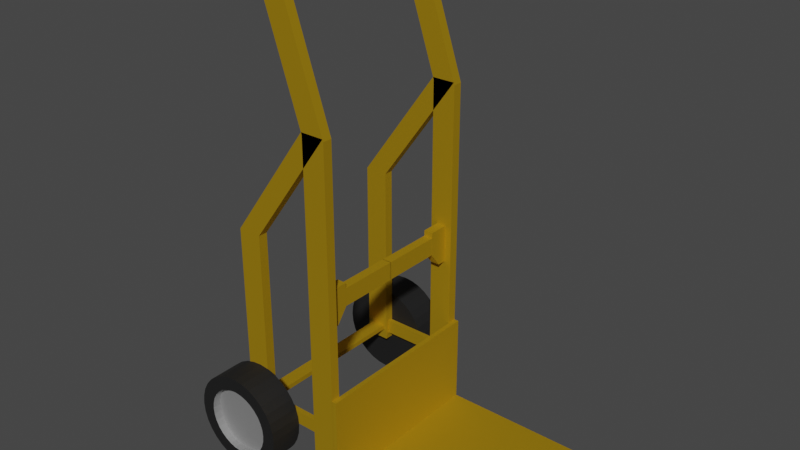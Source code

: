 # Source: Trolley.blend  (saved by Blender 2.80.75; exported with 4.5.12 LTS)
import bpy
from mathutils import Matrix  # noqa: F401  (used for matrix-valued properties, if any)

bpy.ops.wm.read_factory_settings(use_empty=True)
scene = bpy.context.scene
scene.name = 'Scene'

# ---- collections
col_collection = bpy.data.collections.new('Collection'); scene.collection.children.link(col_collection)

# ---- materials (node trees are filled in below, after node groups)
mat_material_001 = bpy.data.materials.new('Material.001')
mat_material_001.use_transparent_shadow = False
mat_material_002 = bpy.data.materials.new('Material.002')
mat_material_002.use_transparent_shadow = False
mat_material_003 = bpy.data.materials.new('Material.003')
mat_material_003.use_transparent_shadow = False

# ---- material node trees
mat_material_001.use_nodes = True; mat_material_001.node_tree.nodes.clear()
_N = mat_material_001.node_tree.nodes; _L = mat_material_001.node_tree.links
n0 = _N.new('ShaderNodeOutputMaterial'); n0.name = 'Material Output'; n0.location = (300, 300)
n1 = _N.new('ShaderNodeBsdfPrincipled'); n1.name = 'Principled BSDF'; n1.location = (10, 300)
n1.distribution = 'GGX'
n1.subsurface_method = 'BURLEY'
n1.inputs[0].default_value = (0.8, 0.4835, 0.01865, 1.0)
n1.inputs[1].default_value = 1.0
n1.inputs[2].default_value = 0.7971
n1.inputs[3].default_value = 1.45
n1.inputs[13].default_value = 0.3171
n1.inputs[27].default_value = (0.0, 0.0, 0.0, 1.0)
n1.inputs[28].default_value = 1.0
_L.new(n1.outputs[0], n0.inputs[0])
n0.is_active_output = True
mat_material_002.use_nodes = True; mat_material_002.node_tree.nodes.clear()
_N = mat_material_002.node_tree.nodes; _L = mat_material_002.node_tree.links
n0 = _N.new('ShaderNodeOutputMaterial'); n0.name = 'Material Output'; n0.location = (300, 300)
n1 = _N.new('ShaderNodeBsdfPrincipled'); n1.name = 'Principled BSDF'; n1.location = (10, 300)
n1.distribution = 'GGX'
n1.subsurface_method = 'BURLEY'
n1.inputs[0].default_value = (0.0, 0.0, 0.0, 1.0)
n1.inputs[2].default_value = 0.7571
n1.inputs[3].default_value = 1.45
n1.inputs[13].default_value = 0.7229
n1.inputs[27].default_value = (0.0, 0.0, 0.0, 1.0)
n1.inputs[28].default_value = 1.0
_L.new(n1.outputs[0], n0.inputs[0])
n0.is_active_output = True
mat_material_003.use_nodes = True; mat_material_003.node_tree.nodes.clear()
_N = mat_material_003.node_tree.nodes; _L = mat_material_003.node_tree.links
n0 = _N.new('ShaderNodeOutputMaterial'); n0.name = 'Material Output'; n0.location = (300, 300)
n1 = _N.new('ShaderNodeBsdfPrincipled'); n1.name = 'Principled BSDF'; n1.location = (10, 300)
n1.distribution = 'GGX'
n1.subsurface_method = 'BURLEY'
n1.inputs[0].default_value = (0.5596, 0.5596, 0.5596, 1.0)
n1.inputs[1].default_value = 1.0
n1.inputs[2].default_value = 0.7857
n1.inputs[3].default_value = 1.45
n1.inputs[13].default_value = 0.4257
n1.inputs[27].default_value = (0.0, 0.0, 0.0, 1.0)
n1.inputs[28].default_value = 1.0
_L.new(n1.outputs[0], n0.inputs[0])
n0.is_active_output = True

# ---- world
world_world = bpy.data.worlds.new('World'); scene.world = world_world
world_world.use_nodes = True; world_world.node_tree.nodes.clear()
_N = world_world.node_tree.nodes; _L = world_world.node_tree.links
n0 = _N.new('ShaderNodeOutputWorld'); n0.name = 'World Output'; n0.location = (300, 300)
n1 = _N.new('ShaderNodeBackground'); n1.name = 'Background'; n1.location = (10, 300)
n1.inputs[0].default_value = (0.05088, 0.05088, 0.05088, 1.0)
_L.new(n1.outputs[0], n0.inputs[0])
n0.is_active_output = True
world_world.color = (0.05088, 0.05088, 0.05088)
world_world.use_sun_shadow = False
world_world.sun_shadow_jitter_overblur = 0.0

# ---- meshes
me_cube_005 = bpy.data.meshes.new('Cube.005')
me_cube_005.from_pydata([(-0.1934, 0.1848, 0.425), (-0.1934, -0.1852, 0.425), (-0.1734, 0.1848, 0.425), (-0.1734, -0.1852, 0.425), (-0.1934, 0.1848, 0.375), (-0.1934, -0.1852, 0.375), (-0.1734, 0.1848, 0.375), (-0.1734, -0.1852, 0.375), (-0.1931, -0.1279, 0.4132), (-0.1736, -0.1279, 0.4132), (-0.1736, -0.1279, 0.3751), (-0.1931, -0.1279, 0.3751), (-0.1934, -0.1279, 0.375), (-0.1934, -0.1279, 0.425), (-0.1734, -0.1279, 0.375), (-0.1734, -0.1279, 0.425), (-0.1931, 0.0002807, 0.3751), (-0.1931, 0.0002807, 0.4132), (-0.1736, 0.0002807, 0.3751), (-0.1736, 0.0002807, 0.4132), (-0.1734, -0.1852, 0.375), (-0.1934, -0.1852, 0.375), (-0.1734, -0.1279, 0.375), (-0.1934, -0.1279, 0.375), (-0.1734, -0.1852, 0.3438), (-0.1934, -0.1852, 0.3438), (-0.1734, -0.1513, 0.3438), (-0.1934, -0.1513, 0.3438), (-0.1934, -0.1852, 0.425), (-0.1934, 0.1848, 0.425), (-0.1734, -0.1852, 0.425), (-0.1734, 0.1848, 0.425), (-0.1934, -0.1852, 0.375), (-0.1934, 0.1848, 0.375), (-0.1734, -0.1852, 0.375), (-0.1734, 0.1848, 0.375), (-0.1931, 0.1276, 0.4132), (-0.1736, 0.1276, 0.4132), (-0.1736, 0.1276, 0.3751), (-0.1931, 0.1276, 0.3751), (-0.1934, 0.1276, 0.375), (-0.1934, 0.1276, 0.425), (-0.1734, 0.1276, 0.375), (-0.1734, 0.1276, 0.425), (-0.1931, -0.0005955, 0.3751), (-0.1931, -0.0005955, 0.4132), (-0.1736, -0.0005955, 0.3751), (-0.1736, -0.0005955, 0.4132), (-0.1734, 0.1848, 0.375), (-0.1934, 0.1848, 0.375), (-0.1734, 0.1276, 0.375), (-0.1934, 0.1276, 0.375), (-0.1734, 0.1848, 0.3438), (-0.1934, 0.1848, 0.3438), (-0.1734, 0.151, 0.3438), (-0.1934, 0.151, 0.3438), (-0.15, -0.19, 2.98e-08), (-0.15, -0.19, 0.01), (-0.15, 0.19, 2.98e-08), (-0.15, 0.19, 0.01), (0.15, -0.19, 2.98e-08), (0.15, -0.19, 0.01), (0.15, 0.19, 2.98e-08), (0.15, 0.19, 0.01), (-0.1586, -0.19, 0.2), (-0.1486, -0.19, 0.2), (-0.1586, 0.19, 0.2), (-0.1486, 0.19, 0.2), (-0.1586, -0.19, 2.673e-05), (-0.1486, -0.19, 2.673e-05), (-0.1586, 0.19, 2.673e-05), (-0.1486, 0.19, 2.673e-05), (-0.2084, -0.19, 5.96e-08), (-0.2084, -0.19, 0.728), (-0.2084, -0.17, 5.96e-08), (-0.2084, -0.17, 0.728), (-0.1584, -0.19, 5.96e-08), (-0.1584, -0.19, 0.728), (-0.1584, -0.17, 5.96e-08), (-0.1584, -0.17, 0.728), (-0.2888, -0.19, 0.9675), (-0.2888, -0.17, 0.9675), (-0.2388, -0.17, 0.9675), (-0.2388, -0.19, 0.9675), (-0.2888, -0.19, 1.003), (-0.2888, -0.17, 1.003), (-0.2388, -0.17, 1.003), (-0.2388, -0.19, 1.003), (-0.2888, -0.19, 0.9675), (-0.2888, -0.17, 0.9675), (-0.2888, -0.19, 1.003), (-0.2888, -0.17, 1.003), (-0.4247, -0.19, 0.9675), (-0.4247, -0.17, 0.9675), (-0.4247, -0.19, 1.003), (-0.4247, -0.17, 1.003), (-0.2084, 0.17, 5.96e-08), (-0.2084, 0.17, 0.728), (-0.2084, 0.19, 5.96e-08), (-0.2084, 0.19, 0.728), (-0.1584, 0.17, 5.96e-08), (-0.1584, 0.17, 0.728), (-0.1584, 0.19, 5.96e-08), (-0.1584, 0.19, 0.728), (-0.2888, 0.17, 0.9675), (-0.2888, 0.19, 0.9675), (-0.2388, 0.19, 0.9675), (-0.2388, 0.17, 0.9675), (-0.2888, 0.17, 1.003), (-0.2888, 0.19, 1.003), (-0.2388, 0.19, 1.003), (-0.2388, 0.17, 1.003), (-0.2888, 0.17, 0.9675), (-0.2888, 0.19, 0.9675), (-0.2888, 0.17, 1.003), (-0.2888, 0.19, 1.003), (-0.4247, 0.17, 0.9675), (-0.4247, 0.19, 0.9675), (-0.4247, 0.17, 1.003), (-0.4247, 0.19, 1.003), (-0.4219, -0.2596, 0.1), (-0.4508, -0.1896, 0.1), (-0.4205, -0.2596, 0.08613), (-0.4488, -0.1896, 0.08049), (-0.4165, -0.2596, 0.07279), (-0.4432, -0.1896, 0.06173), (-0.4099, -0.2596, 0.0605), (-0.4339, -0.1896, 0.04444), (-0.401, -0.2596, 0.04972), (-0.4215, -0.1896, 0.02929), (-0.3903, -0.2596, 0.04088), (-0.4063, -0.1896, 0.01685), (-0.378, -0.2596, 0.03431), (-0.389, -0.1896, 0.007612), (-0.3646, -0.2596, 0.03026), (-0.3703, -0.1896, 0.001922), (-0.3508, -0.2596, 0.0289), (-0.3508, -0.1896, 5.96e-08), (-0.3369, -0.2596, 0.03026), (-0.3313, -0.1896, 0.001922), (-0.3236, -0.2596, 0.03431), (-0.3125, -0.1896, 0.007612), (-0.3113, -0.2596, 0.04088), (-0.2952, -0.1896, 0.01685), (-0.3005, -0.2596, 0.04972), (-0.2801, -0.1896, 0.02929), (-0.2916, -0.2596, 0.0605), (-0.2676, -0.1896, 0.04444), (-0.2851, -0.2596, 0.07279), (-0.2584, -0.1896, 0.06173), (-0.281, -0.2596, 0.08613), (-0.2527, -0.1896, 0.08049), (-0.2797, -0.2596, 0.1), (-0.2508, -0.1896, 0.1), (-0.281, -0.2596, 0.1139), (-0.2527, -0.1896, 0.1195), (-0.2851, -0.2596, 0.1272), (-0.2584, -0.1896, 0.1383), (-0.2916, -0.2596, 0.1395), (-0.2676, -0.1896, 0.1556), (-0.3005, -0.2596, 0.1503), (-0.2801, -0.1896, 0.1707), (-0.3113, -0.2596, 0.1591), (-0.2952, -0.1896, 0.1831), (-0.3236, -0.2596, 0.1657), (-0.3125, -0.1896, 0.1924), (-0.3369, -0.2596, 0.1697), (-0.3313, -0.1896, 0.1981), (-0.3508, -0.2596, 0.1711), (-0.3508, -0.1896, 0.2), (-0.3646, -0.2596, 0.1697), (-0.3703, -0.1896, 0.1981), (-0.378, -0.2596, 0.1657), (-0.389, -0.1896, 0.1924), (-0.3903, -0.2596, 0.1591), (-0.4063, -0.1896, 0.1831), (-0.401, -0.2596, 0.1503), (-0.4215, -0.1896, 0.1707), (-0.4099, -0.2596, 0.1395), (-0.4339, -0.1896, 0.1556), (-0.4165, -0.2596, 0.1272), (-0.4432, -0.1896, 0.1383), (-0.4205, -0.2596, 0.1139), (-0.4488, -0.1896, 0.1195), (-0.4508, -0.2596, 0.1), (-0.4488, -0.2596, 0.08049), (-0.4432, -0.2596, 0.06173), (-0.4339, -0.2596, 0.04444), (-0.4215, -0.2596, 0.02929), (-0.4063, -0.2596, 0.01685), (-0.389, -0.2596, 0.007612), (-0.3703, -0.2596, 0.001922), (-0.3508, -0.2596, 5.96e-08), (-0.3313, -0.2596, 0.001922), (-0.3125, -0.2596, 0.007612), (-0.2952, -0.2596, 0.01685), (-0.2801, -0.2596, 0.02929), (-0.2676, -0.2596, 0.04444), (-0.2584, -0.2596, 0.06173), (-0.2527, -0.2596, 0.08049), (-0.2508, -0.2596, 0.1), (-0.2527, -0.2596, 0.1195), (-0.2584, -0.2596, 0.1383), (-0.2676, -0.2596, 0.1556), (-0.2801, -0.2596, 0.1707), (-0.2952, -0.2596, 0.1831), (-0.3125, -0.2596, 0.1924), (-0.3313, -0.2596, 0.1981), (-0.3508, -0.2596, 0.2), (-0.3703, -0.2596, 0.1981), (-0.389, -0.2596, 0.1924), (-0.4063, -0.2596, 0.1831), (-0.4215, -0.2596, 0.1707), (-0.4339, -0.2596, 0.1556), (-0.4432, -0.2596, 0.1383), (-0.4488, -0.2596, 0.1195), (-0.4219, -0.2423, 0.1), (-0.4205, -0.2423, 0.08613), (-0.4165, -0.2423, 0.07279), (-0.4099, -0.2423, 0.0605), (-0.401, -0.2423, 0.04972), (-0.3903, -0.2423, 0.04088), (-0.378, -0.2423, 0.03431), (-0.3646, -0.2423, 0.03026), (-0.3508, -0.2423, 0.0289), (-0.3369, -0.2423, 0.03026), (-0.3236, -0.2423, 0.03431), (-0.3113, -0.2423, 0.04088), (-0.3005, -0.2423, 0.04972), (-0.2916, -0.2423, 0.0605), (-0.2851, -0.2423, 0.07279), (-0.281, -0.2423, 0.08613), (-0.2797, -0.2423, 0.1), (-0.281, -0.2423, 0.1139), (-0.2851, -0.2423, 0.1272), (-0.2916, -0.2423, 0.1395), (-0.3005, -0.2423, 0.1503), (-0.3113, -0.2423, 0.1591), (-0.3236, -0.2423, 0.1657), (-0.3369, -0.2423, 0.1697), (-0.3508, -0.2423, 0.1711), (-0.3646, -0.2423, 0.1697), (-0.378, -0.2423, 0.1657), (-0.3903, -0.2423, 0.1591), (-0.401, -0.2423, 0.1503), (-0.4099, -0.2423, 0.1395), (-0.4165, -0.2423, 0.1272), (-0.4205, -0.2423, 0.1139), (-0.3814, -0.19, 0.08948), (-0.3814, -0.19, 0.4936), (-0.3814, -0.17, 0.08948), (-0.3814, -0.17, 0.4936), (-0.3314, -0.19, 0.08948), (-0.3314, -0.19, 0.4936), (-0.3314, -0.17, 0.08948), (-0.3314, -0.17, 0.4936), (-0.21, -0.19, 0.7327), (-0.21, -0.17, 0.7327), (-0.16, -0.17, 0.7327), (-0.16, -0.19, 0.7327), (-0.3814, 0.17, 0.08948), (-0.3814, 0.17, 0.4936), (-0.3814, 0.19, 0.08948), (-0.3814, 0.19, 0.4936), (-0.3314, 0.17, 0.08948), (-0.3314, 0.17, 0.4936), (-0.3314, 0.19, 0.08948), (-0.3314, 0.19, 0.4936), (-0.21, 0.17, 0.7327), (-0.21, 0.19, 0.7327), (-0.16, 0.19, 0.7327), (-0.16, 0.17, 0.7327), (-0.4219, 0.2596, 0.1), (-0.4508, 0.1896, 0.1), (-0.4205, 0.2596, 0.08613), (-0.4488, 0.1896, 0.08049), (-0.4165, 0.2596, 0.07279), (-0.4432, 0.1896, 0.06173), (-0.4099, 0.2596, 0.0605), (-0.4339, 0.1896, 0.04444), (-0.401, 0.2596, 0.04972), (-0.4215, 0.1896, 0.02929), (-0.3903, 0.2596, 0.04088), (-0.4063, 0.1896, 0.01685), (-0.378, 0.2596, 0.03431), (-0.389, 0.1896, 0.007612), (-0.3646, 0.2596, 0.03026), (-0.3703, 0.1896, 0.001922), (-0.3508, 0.2596, 0.0289), (-0.3508, 0.1896, 5.96e-08), (-0.3369, 0.2596, 0.03026), (-0.3313, 0.1896, 0.001922), (-0.3236, 0.2596, 0.03431), (-0.3125, 0.1896, 0.007612), (-0.3113, 0.2596, 0.04088), (-0.2952, 0.1896, 0.01685), (-0.3005, 0.2596, 0.04972), (-0.2801, 0.1896, 0.02929), (-0.2916, 0.2596, 0.0605), (-0.2676, 0.1896, 0.04444), (-0.2851, 0.2596, 0.07279), (-0.2584, 0.1896, 0.06173), (-0.281, 0.2596, 0.08613), (-0.2527, 0.1896, 0.08049), (-0.2797, 0.2596, 0.1), (-0.2508, 0.1896, 0.1), (-0.281, 0.2596, 0.1139), (-0.2527, 0.1896, 0.1195), (-0.2851, 0.2596, 0.1272), (-0.2584, 0.1896, 0.1383), (-0.2916, 0.2596, 0.1395), (-0.2676, 0.1896, 0.1556), (-0.3005, 0.2596, 0.1503), (-0.2801, 0.1896, 0.1707), (-0.3113, 0.2596, 0.1591), (-0.2952, 0.1896, 0.1831), (-0.3236, 0.2596, 0.1657), (-0.3125, 0.1896, 0.1924), (-0.3369, 0.2596, 0.1697), (-0.3313, 0.1896, 0.1981), (-0.3508, 0.2596, 0.1711), (-0.3508, 0.1896, 0.2), (-0.3646, 0.2596, 0.1697), (-0.3703, 0.1896, 0.1981), (-0.378, 0.2596, 0.1657), (-0.389, 0.1896, 0.1924), (-0.3903, 0.2596, 0.1591), (-0.4063, 0.1896, 0.1831), (-0.401, 0.2596, 0.1503), (-0.4215, 0.1896, 0.1707), (-0.4099, 0.2596, 0.1395), (-0.4339, 0.1896, 0.1556), (-0.4165, 0.2596, 0.1272), (-0.4432, 0.1896, 0.1383), (-0.4205, 0.2596, 0.1139), (-0.4488, 0.1896, 0.1195), (-0.4508, 0.2596, 0.1), (-0.4488, 0.2596, 0.08049), (-0.4432, 0.2596, 0.06173), (-0.4339, 0.2596, 0.04444), (-0.4215, 0.2596, 0.02929), (-0.4063, 0.2596, 0.01685), (-0.389, 0.2596, 0.007612), (-0.3703, 0.2596, 0.001922), (-0.3508, 0.2596, 5.96e-08), (-0.3313, 0.2596, 0.001922), (-0.3125, 0.2596, 0.007612), (-0.2952, 0.2596, 0.01685), (-0.2801, 0.2596, 0.02929), (-0.2676, 0.2596, 0.04444), (-0.2584, 0.2596, 0.06173), (-0.2527, 0.2596, 0.08049), (-0.2508, 0.2596, 0.1), (-0.2527, 0.2596, 0.1195), (-0.2584, 0.2596, 0.1383), (-0.2676, 0.2596, 0.1556), (-0.2801, 0.2596, 0.1707), (-0.2952, 0.2596, 0.1831), (-0.3125, 0.2596, 0.1924), (-0.3313, 0.2596, 0.1981), (-0.3508, 0.2596, 0.2), (-0.3703, 0.2596, 0.1981), (-0.389, 0.2596, 0.1924), (-0.4063, 0.2596, 0.1831), (-0.4215, 0.2596, 0.1707), (-0.4339, 0.2596, 0.1556), (-0.4432, 0.2596, 0.1383), (-0.4488, 0.2596, 0.1195), (-0.4219, 0.2423, 0.1), (-0.4205, 0.2423, 0.08613), (-0.4165, 0.2423, 0.07279), (-0.4099, 0.2423, 0.0605), (-0.401, 0.2423, 0.04972), (-0.3903, 0.2423, 0.04088), (-0.378, 0.2423, 0.03431), (-0.3646, 0.2423, 0.03026), (-0.3508, 0.2423, 0.0289), (-0.3369, 0.2423, 0.03026), (-0.3236, 0.2423, 0.03431), (-0.3113, 0.2423, 0.04088), (-0.3005, 0.2423, 0.04972), (-0.2916, 0.2423, 0.0605), (-0.2851, 0.2423, 0.07279), (-0.281, 0.2423, 0.08613), (-0.2797, 0.2423, 0.1), (-0.281, 0.2423, 0.1139), (-0.2851, 0.2423, 0.1272), (-0.2916, 0.2423, 0.1395), (-0.3005, 0.2423, 0.1503), (-0.3113, 0.2423, 0.1591), (-0.3236, 0.2423, 0.1657), (-0.3369, 0.2423, 0.1697), (-0.3508, 0.2423, 0.1711), (-0.3646, 0.2423, 0.1697), (-0.378, 0.2423, 0.1657), (-0.3903, 0.2423, 0.1591), (-0.401, 0.2423, 0.1503), (-0.4099, 0.2423, 0.1395), (-0.4165, 0.2423, 0.1272), (-0.4205, 0.2423, 0.1139), (-0.3677, 0.1881, 0.113), (-0.3677, -0.1819, 0.113), (-0.3677, 0.1881, 0.123), (-0.3677, -0.1819, 0.123), (-0.3377, 0.1881, 0.113), (-0.3377, -0.1819, 0.113), (-0.3377, 0.1881, 0.123), (-0.3377, -0.1819, 0.123), (-0.3571, -0.1783, 0.103), (-0.1571, -0.1783, 0.103), (-0.3571, -0.1883, 0.103), (-0.1571, -0.1883, 0.103), (-0.3571, -0.1783, 0.133), (-0.1571, -0.1783, 0.133), (-0.3571, -0.1883, 0.133), (-0.1571, -0.1883, 0.133), (-0.3571, 0.1879, 0.103), (-0.1571, 0.1879, 0.103), (-0.3571, 0.1779, 0.103), (-0.1571, 0.1779, 0.103), (-0.3571, 0.1879, 0.133), (-0.1571, 0.1879, 0.133), (-0.3571, 0.1779, 0.133), (-0.1571, 0.1779, 0.133)], [], [(13, 1, 3, 15), (15, 3, 7, 14), (12, 14, 22, 23), (12, 5, 1, 13), (2, 6, 4, 0), (7, 3, 1, 5), (9, 10, 18, 19), (8, 11, 12, 13), (11, 10, 14, 12), (10, 9, 15, 14), (9, 8, 13, 15), (16, 17, 19, 18), (11, 8, 17, 16), (8, 9, 19, 17), (10, 11, 16, 18), (23, 22, 26, 27), (5, 12, 23, 21), (14, 7, 20, 22), (7, 5, 21, 20), (26, 24, 25, 27), (22, 20, 24, 26), (21, 23, 27, 25), (20, 21, 25, 24), (41, 43, 31, 29), (43, 42, 35, 31), (40, 51, 50, 42), (40, 41, 29, 33), (30, 28, 32, 34), (35, 33, 29, 31), (37, 47, 46, 38), (36, 41, 40, 39), (39, 40, 42, 38), (38, 42, 43, 37), (37, 43, 41, 36), (44, 46, 47, 45), (39, 44, 45, 36), (36, 45, 47, 37), (38, 46, 44, 39), (51, 55, 54, 50), (33, 49, 51, 40), (42, 50, 48, 35), (35, 48, 49, 33), (54, 55, 53, 52), (50, 54, 52, 48), (49, 53, 55, 51), (48, 52, 53, 49), (56, 57, 59, 58), (58, 59, 63, 62), (62, 63, 61, 60), (60, 61, 57, 56), (58, 62, 60, 56), (63, 59, 57, 61), (64, 65, 67, 66), (66, 67, 71, 70), (70, 71, 69, 68), (68, 69, 65, 64), (66, 70, 68, 64), (71, 67, 65, 69), (72, 73, 75, 74), (74, 75, 79, 78), (78, 79, 77, 76), (76, 77, 73, 72), (74, 78, 76, 72), (77, 79, 82, 83), (83, 82, 86, 87), (75, 73, 80, 81), (73, 77, 83, 80), (79, 75, 81, 82), (86, 85, 84, 87), (85, 81, 89, 91), (80, 83, 87, 84), (82, 81, 85, 86), (88, 90, 94, 92), (81, 80, 88, 89), (80, 84, 90, 88), (84, 85, 91, 90), (93, 92, 94, 95), (89, 88, 92, 93), (91, 89, 93, 95), (90, 91, 95, 94), (96, 97, 99, 98), (98, 99, 103, 102), (102, 103, 101, 100), (100, 101, 97, 96), (98, 102, 100, 96), (101, 103, 106, 107), (107, 106, 110, 111), (99, 97, 104, 105), (97, 101, 107, 104), (103, 99, 105, 106), (110, 109, 108, 111), (109, 105, 113, 115), (104, 107, 111, 108), (106, 105, 109, 110), (112, 114, 118, 116), (105, 104, 112, 113), (104, 108, 114, 112), (108, 109, 115, 114), (117, 116, 118, 119), (113, 112, 116, 117), (115, 113, 117, 119), (114, 115, 119, 118), (184, 121, 123, 185), (185, 123, 125, 186), (186, 125, 127, 187), (187, 127, 129, 188), (188, 129, 131, 189), (189, 131, 133, 190), (190, 133, 135, 191), (191, 135, 137, 192), (192, 137, 139, 193), (193, 139, 141, 194), (194, 141, 143, 195), (195, 143, 145, 196), (196, 145, 147, 197), (197, 147, 149, 198), (198, 149, 151, 199), (199, 151, 153, 200), (200, 153, 155, 201), (201, 155, 157, 202), (202, 157, 159, 203), (203, 159, 161, 204), (204, 161, 163, 205), (205, 163, 165, 206), (206, 165, 167, 207), (207, 167, 169, 208), (208, 169, 171, 209), (209, 171, 173, 210), (210, 173, 175, 211), (211, 175, 177, 212), (212, 177, 179, 213), (213, 179, 181, 214), (123, 121, 183, 181, 179, 177, 175, 173, 171, 169, 167, 165, 163, 161, 159, 157, 155, 153, 151, 149, 147, 145, 143, 141, 139, 137, 135, 133, 131, 129, 127, 125), (214, 181, 183, 215), (215, 183, 121, 184), (180, 182, 247, 246), (122, 120, 184, 185), (124, 122, 185, 186), (126, 124, 186, 187), (128, 126, 187, 188), (130, 128, 188, 189), (132, 130, 189, 190), (134, 132, 190, 191), (136, 134, 191, 192), (138, 136, 192, 193), (140, 138, 193, 194), (142, 140, 194, 195), (144, 142, 195, 196), (146, 144, 196, 197), (148, 146, 197, 198), (150, 148, 198, 199), (152, 150, 199, 200), (154, 152, 200, 201), (156, 154, 201, 202), (158, 156, 202, 203), (160, 158, 203, 204), (162, 160, 204, 205), (164, 162, 205, 206), (166, 164, 206, 207), (168, 166, 207, 208), (170, 168, 208, 209), (172, 170, 209, 210), (174, 172, 210, 211), (176, 174, 211, 212), (178, 176, 212, 213), (180, 178, 213, 214), (182, 180, 214, 215), (120, 182, 215, 184), (216, 217, 218, 219, 220, 221, 222, 223, 224, 225, 226, 227, 228, 229, 230, 231, 232, 233, 234, 235, 236, 237, 238, 239, 240, 241, 242, 243, 244, 245, 246, 247), (154, 156, 234, 233), (128, 130, 221, 220), (182, 120, 216, 247), (156, 158, 235, 234), (130, 132, 222, 221), (158, 160, 236, 235), (132, 134, 223, 222), (160, 162, 237, 236), (134, 136, 224, 223), (162, 164, 238, 237), (136, 138, 225, 224), (164, 166, 239, 238), (138, 140, 226, 225), (166, 168, 240, 239), (140, 142, 227, 226), (168, 170, 241, 240), (142, 144, 228, 227), (170, 172, 242, 241), (144, 146, 229, 228), (172, 174, 243, 242), (146, 148, 230, 229), (120, 122, 217, 216), (174, 176, 244, 243), (148, 150, 231, 230), (122, 124, 218, 217), (176, 178, 245, 244), (150, 152, 232, 231), (124, 126, 219, 218), (178, 180, 246, 245), (152, 154, 233, 232), (126, 128, 220, 219), (248, 249, 251, 250), (250, 251, 255, 254), (254, 255, 253, 252), (252, 253, 249, 248), (250, 254, 252, 248), (253, 255, 258, 259), (258, 257, 256, 259), (251, 249, 256, 257), (249, 253, 259, 256), (255, 251, 257, 258), (260, 261, 263, 262), (262, 263, 267, 266), (266, 267, 265, 264), (264, 265, 261, 260), (262, 266, 264, 260), (265, 267, 270, 271), (270, 269, 268, 271), (263, 261, 268, 269), (261, 265, 271, 268), (267, 263, 269, 270), (336, 273, 275, 337), (337, 275, 277, 338), (338, 277, 279, 339), (339, 279, 281, 340), (340, 281, 283, 341), (341, 283, 285, 342), (342, 285, 287, 343), (343, 287, 289, 344), (344, 289, 291, 345), (345, 291, 293, 346), (346, 293, 295, 347), (347, 295, 297, 348), (348, 297, 299, 349), (349, 299, 301, 350), (350, 301, 303, 351), (351, 303, 305, 352), (352, 305, 307, 353), (353, 307, 309, 354), (354, 309, 311, 355), (355, 311, 313, 356), (356, 313, 315, 357), (357, 315, 317, 358), (358, 317, 319, 359), (359, 319, 321, 360), (360, 321, 323, 361), (361, 323, 325, 362), (362, 325, 327, 363), (363, 327, 329, 364), (364, 329, 331, 365), (365, 331, 333, 366), (275, 273, 335, 333, 331, 329, 327, 325, 323, 321, 319, 317, 315, 313, 311, 309, 307, 305, 303, 301, 299, 297, 295, 293, 291, 289, 287, 285, 283, 281, 279, 277), (366, 333, 335, 367), (367, 335, 273, 336), (332, 334, 399, 398), (274, 272, 336, 337), (276, 274, 337, 338), (278, 276, 338, 339), (280, 278, 339, 340), (282, 280, 340, 341), (284, 282, 341, 342), (286, 284, 342, 343), (288, 286, 343, 344), (290, 288, 344, 345), (292, 290, 345, 346), (294, 292, 346, 347), (296, 294, 347, 348), (298, 296, 348, 349), (300, 298, 349, 350), (302, 300, 350, 351), (304, 302, 351, 352), (306, 304, 352, 353), (308, 306, 353, 354), (310, 308, 354, 355), (312, 310, 355, 356), (314, 312, 356, 357), (316, 314, 357, 358), (318, 316, 358, 359), (320, 318, 359, 360), (322, 320, 360, 361), (324, 322, 361, 362), (326, 324, 362, 363), (328, 326, 363, 364), (330, 328, 364, 365), (332, 330, 365, 366), (334, 332, 366, 367), (272, 334, 367, 336), (368, 369, 370, 371, 372, 373, 374, 375, 376, 377, 378, 379, 380, 381, 382, 383, 384, 385, 386, 387, 388, 389, 390, 391, 392, 393, 394, 395, 396, 397, 398, 399), (306, 308, 386, 385), (280, 282, 373, 372), (334, 272, 368, 399), (308, 310, 387, 386), (282, 284, 374, 373), (310, 312, 388, 387), (284, 286, 375, 374), (312, 314, 389, 388), (286, 288, 376, 375), (314, 316, 390, 389), (288, 290, 377, 376), (316, 318, 391, 390), (290, 292, 378, 377), (318, 320, 392, 391), (292, 294, 379, 378), (320, 322, 393, 392), (294, 296, 380, 379), (322, 324, 394, 393), (296, 298, 381, 380), (324, 326, 395, 394), (298, 300, 382, 381), (272, 274, 369, 368), (326, 328, 396, 395), (300, 302, 383, 382), (274, 276, 370, 369), (328, 330, 397, 396), (302, 304, 384, 383), (276, 278, 371, 370), (330, 332, 398, 397), (304, 306, 385, 384), (278, 280, 372, 371), (400, 401, 403, 402), (402, 403, 407, 406), (406, 407, 405, 404), (404, 405, 401, 400), (402, 406, 404, 400), (407, 403, 401, 405), (408, 409, 411, 410), (410, 411, 415, 414), (414, 415, 413, 412), (412, 413, 409, 408), (410, 414, 412, 408), (415, 411, 409, 413), (416, 417, 419, 418), (418, 419, 423, 422), (422, 423, 421, 420), (420, 421, 417, 416), (418, 422, 420, 416), (423, 419, 417, 421)])
me_cube_005.polygons.foreach_set('material_index', [0, 0, 0, 0, 0, 0, 0, 0, 0, 0, 0, 0, 0, 0, 0, 0, 0, 0, 0, 0, 0, 0, 0, 0, 0, 0, 0, 0, 0, 0, 0, 0, 0, 0, 0, 0, 0, 0, 0, 0, 0, 0, 0, 0, 0, 0, 0, 0, 0, 0, 0, 0, 0, 0, 0, 0, 0, 0, 0, 0, 0, 0, 0, 0, 0, 0, 0, 0, 0, 0, 0, 0, 1, 0, 0, 0, 0, 1, 1, 1, 0, 0, 0, 0, 0, 0, 0, 0, 0, 0, 0, 0, 0, 0, 1, 0, 0, 0, 0, 1, 1, 1, 1, 1, 1, 1, 1, 1, 1, 1, 1, 1, 1, 1, 1, 1, 1, 1, 1, 1, 1, 1, 1, 1, 1, 1, 1, 1, 1, 1, 1, 1, 1, 1, 1, 2, 1, 1, 1, 1, 1, 1, 1, 1, 1, 1, 1, 1, 1, 1, 1, 1, 1, 1, 1, 1, 1, 1, 1, 1, 1, 1, 1, 1, 1, 1, 1, 1, 2, 2, 2, 2, 2, 2, 2, 2, 2, 2, 2, 2, 2, 2, 2, 2, 2, 2, 2, 2, 2, 2, 2, 2, 2, 2, 2, 2, 2, 2, 2, 2, 0, 0, 0, 0, 0, 0, 0, 0, 0, 0, 0, 0, 0, 0, 0, 0, 0, 0, 0, 0, 1, 1, 1, 1, 1, 1, 1, 1, 1, 1, 1, 1, 1, 1, 1, 1, 1, 1, 1, 1, 1, 1, 1, 1, 1, 1, 1, 1, 1, 1, 1, 1, 1, 2, 1, 1, 1, 1, 1, 1, 1, 1, 1, 1, 1, 1, 1, 1, 1, 1, 1, 1, 1, 1, 1, 1, 1, 1, 1, 1, 1, 1, 1, 1, 1, 1, 2, 2, 2, 2, 2, 2, 2, 2, 2, 2, 2, 2, 2, 2, 2, 2, 2, 2, 2, 2, 2, 2, 2, 2, 2, 2, 2, 2, 2, 2, 2, 2, 0, 0, 0, 0, 0, 0, 0, 0, 0, 0, 0, 0, 0, 0, 0, 0, 0, 0])
_uv = me_cube_005.uv_layers.new(name='UVMap')
_uv.uv.foreach_set('vector', [0.5968, 0.0, 0.625, 0.0, 0.625, 0.25, 0.5968, 0.25, 0.5968, 0.25, 0.625, 0.25, 0.625, 0.5, 0.5968, 0.5, 0.5968, 0.75, 0.5968, 0.5, 0.5968, 0.5, 0.5968, 0.75, 0.5968, 0.75, 0.625, 0.75, 0.625, 1.0, 0.5968, 1.0, 0.125, 0.5, 0.375, 0.5, 0.375, 0.75, 0.125, 0.75, 0.625, 0.5, 0.875, 0.5, 0.875, 0.75, 0.625, 0.75, 0.5968, 0.2631, 0.5968, 0.4869, 0.5968, 0.4869, 0.5968, 0.2631, 0.5968, 0.1062, 0.5968, 0.6438, 0.5968, 0.75, 0.5968, 0.0, 0.5968, 0.6438, 0.5968, 0.4869, 0.5968, 0.5, 0.5968, 0.75, 0.5968, 0.4869, 0.5968, 0.2631, 0.5968, 0.25, 0.5968, 0.5, 0.5968, 0.2631, 0.5968, 0.1062, 0.5968, 0.0, 0.5968, 0.25, 0.5968, 0.6438, 0.5968, 0.1062, 0.5968, 0.2631, 0.5968, 0.4869, 0.5968, 0.6438, 0.5968, 0.1062, 0.5968, 0.1062, 0.5968, 0.6438, 0.5968, 0.1062, 0.5968, 0.2631, 0.5968, 0.2631, 0.5968, 0.1062, 0.5968, 0.4869, 0.5968, 0.6438, 0.5968, 0.6438, 0.5968, 0.4869, 0.5968, 0.75, 0.5968, 0.5, 0.5968, 0.5, 0.5968, 0.75, 0.625, 0.75, 0.5968, 0.75, 0.5968, 0.75, 0.625, 0.75, 0.5968, 0.5, 0.625, 0.5, 0.625, 0.5, 0.5968, 0.5, 0.625, 0.5, 0.625, 0.75, 0.625, 0.75, 0.625, 0.5, 0.5968, 0.5, 0.625, 0.5, 0.625, 0.75, 0.5968, 0.75, 0.5968, 0.5, 0.625, 0.5, 0.625, 0.5, 0.5968, 0.5, 0.625, 0.75, 0.5968, 0.75, 0.5968, 0.75, 0.625, 0.75, 0.625, 0.5, 0.625, 0.75, 0.625, 0.75, 0.625, 0.5, 0.5968, 0.0, 0.5968, 0.25, 0.625, 0.25, 0.625, 0.0, 0.5968, 0.25, 0.5968, 0.5, 0.625, 0.5, 0.625, 0.25, 0.5968, 0.75, 0.5968, 0.75, 0.5968, 0.5, 0.5968, 0.5, 0.5968, 0.75, 0.5968, 1.0, 0.625, 1.0, 0.625, 0.75, 0.125, 0.5, 0.125, 0.75, 0.375, 0.75, 0.375, 0.5, 0.625, 0.5, 0.625, 0.75, 0.875, 0.75, 0.875, 0.5, 0.5968, 0.2631, 0.5968, 0.2631, 0.5968, 0.4869, 0.5968, 0.4869, 0.5968, 0.1062, 0.5968, 0.0, 0.5968, 0.75, 0.5968, 0.6438, 0.5968, 0.6438, 0.5968, 0.75, 0.5968, 0.5, 0.5968, 0.4869, 0.5968, 0.4869, 0.5968, 0.5, 0.5968, 0.25, 0.5968, 0.2631, 0.5968, 0.2631, 0.5968, 0.25, 0.5968, 0.0, 0.5968, 0.1062, 0.5968, 0.6438, 0.5968, 0.4869, 0.5968, 0.2631, 0.5968, 0.1062, 0.5968, 0.6438, 0.5968, 0.6438, 0.5968, 0.1062, 0.5968, 0.1062, 0.5968, 0.1062, 0.5968, 0.1062, 0.5968, 0.2631, 0.5968, 0.2631, 0.5968, 0.4869, 0.5968, 0.4869, 0.5968, 0.6438, 0.5968, 0.6438, 0.5968, 0.75, 0.5968, 0.75, 0.5968, 0.5, 0.5968, 0.5, 0.625, 0.75, 0.625, 0.75, 0.5968, 0.75, 0.5968, 0.75, 0.5968, 0.5, 0.5968, 0.5, 0.625, 0.5, 0.625, 0.5, 0.625, 0.5, 0.625, 0.5, 0.625, 0.75, 0.625, 0.75, 0.5968, 0.5, 0.5968, 0.75, 0.625, 0.75, 0.625, 0.5, 0.5968, 0.5, 0.5968, 0.5, 0.625, 0.5, 0.625, 0.5, 0.625, 0.75, 0.625, 0.75, 0.5968, 0.75, 0.5968, 0.75, 0.625, 0.5, 0.625, 0.5, 0.625, 0.75, 0.625, 0.75, 0.375, 0.0, 0.625, 0.0, 0.625, 0.25, 0.375, 0.25, 0.375, 0.25, 0.625, 0.25, 0.625, 0.5, 0.375, 0.5, 0.375, 0.5, 0.625, 0.5, 0.625, 0.75, 0.375, 0.75, 0.375, 0.75, 0.625, 0.75, 0.625, 1.0, 0.375, 1.0, 0.125, 0.5, 0.375, 0.5, 0.375, 0.75, 0.125, 0.75, 0.625, 0.5, 0.875, 0.5, 0.875, 0.75, 0.625, 0.75, 0.375, 0.0, 0.625, 0.0, 0.625, 0.25, 0.375, 0.25, 0.375, 0.25, 0.625, 0.25, 0.625, 0.5, 0.375, 0.5, 0.375, 0.5, 0.625, 0.5, 0.625, 0.75, 0.375, 0.75, 0.375, 0.75, 0.625, 0.75, 0.625, 1.0, 0.375, 1.0, 0.125, 0.5, 0.375, 0.5, 0.375, 0.75, 0.125, 0.75, 0.625, 0.5, 0.875, 0.5, 0.875, 0.75, 0.625, 0.75, 0.375, 0.0, 0.625, 0.0, 0.625, 0.25, 0.375, 0.25, 0.375, 0.25, 0.625, 0.25, 0.625, 0.5, 0.375, 0.5, 0.375, 0.5, 0.625, 0.5, 0.625, 0.75, 0.375, 0.75, 0.375, 0.75, 0.625, 0.75, 0.625, 1.0, 0.375, 1.0, 0.125, 0.5, 0.375, 0.5, 0.375, 0.75, 0.125, 0.75, 0.625, 0.75, 0.625, 0.5, 0.625, 0.5, 0.625, 0.75, 0.625, 0.75, 0.625, 0.5, 0.625, 0.5, 0.625, 0.75, 0.625, 0.25, 0.625, 0.0, 0.625, 0.0, 0.625, 0.25, 0.625, 1.0, 0.625, 0.75, 0.625, 0.75, 0.625, 1.0, 0.625, 0.5, 0.625, 0.25, 0.625, 0.25, 0.625, 0.5, 0.625, 0.5, 0.875, 0.5, 0.875, 0.75, 0.625, 0.75, 0.625, 0.25, 0.625, 0.25, 0.625, 0.25, 0.625, 0.25, 0.625, 1.0, 0.625, 0.75, 0.625, 0.75, 0.625, 1.0, 0.625, 0.5, 0.625, 0.25, 0.625, 0.25, 0.625, 0.5, 0.625, 1.0, 0.625, 1.0, 0.625, 1.0, 0.625, 1.0, 0.625, 0.25, 0.625, 0.0, 0.625, 0.0, 0.625, 0.25, 0.625, 1.0, 0.625, 1.0, 0.625, 1.0, 0.625, 1.0, 0.875, 0.75, 0.875, 0.5, 0.875, 0.5, 0.875, 0.75, 0.625, 0.25, 0.625, 0.0, 0.625, 0.0, 0.625, 0.25, 0.625, 0.25, 0.625, 0.0, 0.625, 0.0, 0.625, 0.25, 0.625, 0.25, 0.625, 0.25, 0.625, 0.25, 0.625, 0.25, 0.875, 0.75, 0.875, 0.5, 0.875, 0.5, 0.875, 0.75, 0.375, 0.0, 0.625, 0.0, 0.625, 0.25, 0.375, 0.25, 0.375, 0.25, 0.625, 0.25, 0.625, 0.5, 0.375, 0.5, 0.375, 0.5, 0.625, 0.5, 0.625, 0.75, 0.375, 0.75, 0.375, 0.75, 0.625, 0.75, 0.625, 1.0, 0.375, 1.0, 0.125, 0.5, 0.375, 0.5, 0.375, 0.75, 0.125, 0.75, 0.625, 0.75, 0.625, 0.5, 0.625, 0.5, 0.625, 0.75, 0.625, 0.75, 0.625, 0.5, 0.625, 0.5, 0.625, 0.75, 0.625, 0.25, 0.625, 0.0, 0.625, 0.0, 0.625, 0.25, 0.625, 1.0, 0.625, 0.75, 0.625, 0.75, 0.625, 1.0, 0.625, 0.5, 0.625, 0.25, 0.625, 0.25, 0.625, 0.5, 0.625, 0.5, 0.875, 0.5, 0.875, 0.75, 0.625, 0.75, 0.625, 0.25, 0.625, 0.25, 0.625, 0.25, 0.625, 0.25, 0.625, 1.0, 0.625, 0.75, 0.625, 0.75, 0.625, 1.0, 0.625, 0.5, 0.625, 0.25, 0.625, 0.25, 0.625, 0.5, 0.625, 1.0, 0.625, 1.0, 0.625, 1.0, 0.625, 1.0, 0.625, 0.25, 0.625, 0.0, 0.625, 0.0, 0.625, 0.25, 0.625, 1.0, 0.625, 1.0, 0.625, 1.0, 0.625, 1.0, 0.875, 0.75, 0.875, 0.5, 0.875, 0.5, 0.875, 0.75, 0.625, 0.25, 0.625, 0.0, 0.625, 0.0, 0.625, 0.25, 0.625, 0.25, 0.625, 0.0, 0.625, 0.0, 0.625, 0.25, 0.625, 0.25, 0.625, 0.25, 0.625, 0.25, 0.625, 0.25, 0.875, 0.75, 0.875, 0.5, 0.875, 0.5, 0.875, 0.75, 1.0, 0.5, 1.0, 1.0, 0.9688, 1.0, 0.9688, 0.5, 0.9688, 0.5, 0.9688, 1.0, 0.9375, 1.0, 0.9375, 0.5, 0.9375, 0.5, 0.9375, 1.0, 0.9062, 1.0, 0.9062, 0.5, 0.9062, 0.5, 0.9062, 1.0, 0.875, 1.0, 0.875, 0.5, 0.875, 0.5, 0.875, 1.0, 0.8438, 1.0, 0.8438, 0.5, 0.8438, 0.5, 0.8438, 1.0, 0.8125, 1.0, 0.8125, 0.5, 0.8125, 0.5, 0.8125, 1.0, 0.7812, 1.0, 0.7812, 0.5, 0.7812, 0.5, 0.7812, 1.0, 0.75, 1.0, 0.75, 0.5, 0.75, 0.5, 0.75, 1.0, 0.7188, 1.0, 0.7188, 0.5, 0.7188, 0.5, 0.7188, 1.0, 0.6875, 1.0, 0.6875, 0.5, 0.6875, 0.5, 0.6875, 1.0, 0.6562, 1.0, 0.6562, 0.5, 0.6562, 0.5, 0.6562, 1.0, 0.625, 1.0, 0.625, 0.5, 0.625, 0.5, 0.625, 1.0, 0.5938, 1.0, 0.5938, 0.5, 0.5938, 0.5, 0.5938, 1.0, 0.5625, 1.0, 0.5625, 0.5, 0.5625, 0.5, 0.5625, 1.0, 0.5312, 1.0, 0.5312, 0.5, 0.5312, 0.5, 0.5312, 1.0, 0.5, 1.0, 0.5, 0.5, 0.5, 0.5, 0.5, 1.0, 0.4688, 1.0, 0.4688, 0.5, 0.4688, 0.5, 0.4688, 1.0, 0.4375, 1.0, 0.4375, 0.5, 0.4375, 0.5, 0.4375, 1.0, 0.4062, 1.0, 0.4062, 0.5, 0.4062, 0.5, 0.4062, 1.0, 0.375, 1.0, 0.375, 0.5, 0.375, 0.5, 0.375, 1.0, 0.3438, 1.0, 0.3438, 0.5, 0.3438, 0.5, 0.3438, 1.0, 0.3125, 1.0, 0.3125, 0.5, 0.3125, 0.5, 0.3125, 1.0, 0.2812, 1.0, 0.2812, 0.5, 0.2812, 0.5, 0.2812, 1.0, 0.25, 1.0, 0.25, 0.5, 0.25, 0.5, 0.25, 1.0, 0.2188, 1.0, 0.2188, 0.5, 0.2188, 0.5, 0.2188, 1.0, 0.1875, 1.0, 0.1875, 0.5, 0.1875, 0.5, 0.1875, 1.0, 0.1562, 1.0, 0.1562, 0.5, 0.1562, 0.5, 0.1562, 1.0, 0.125, 1.0, 0.125, 0.5, 0.125, 0.5, 0.125, 1.0, 0.09375, 1.0, 0.09375, 0.5, 0.09375, 0.5, 0.09375, 1.0, 0.0625, 1.0, 0.0625, 0.5, 0.2968, 0.4854, 0.25, 0.49, 0.2032, 0.4854, 0.1582, 0.4717, 0.1167, 0.4496, 0.08029, 0.4197, 0.05045, 0.3833, 0.02827, 0.3418, 0.01461, 0.2968, 0.01, 0.25, 0.01461, 0.2032, 0.02827, 0.1582, 0.05045, 0.1167, 0.08029, 0.08029, 0.1167, 0.05045, 0.1582, 0.02827, 0.2032, 0.01461, 0.25, 0.01, 0.2968, 0.01461, 0.3418, 0.02827, 0.3833, 0.05045, 0.4197, 0.08029, 0.4496, 0.1167, 0.4717, 0.1582, 0.4854, 0.2032, 0.49, 0.25, 0.4854, 0.2968, 0.4717, 0.3418, 0.4496, 0.3833, 0.4197, 0.4197, 0.3833, 0.4496, 0.3418, 0.4717, 0.0625, 0.5, 0.0625, 1.0, 0.03125, 1.0, 0.03125, 0.5, 0.03125, 0.5, 0.03125, 1.0, 0.0, 1.0, 0.0, 0.5, 0.6847, 0.4077, 0.7167, 0.4174, 0.7167, 0.4174, 0.6847, 0.4077, 0.7833, 0.4174, 0.75, 0.4207, 0.75, 0.49, 0.7968, 0.4854, 0.8153, 0.4077, 0.7833, 0.4174, 0.7968, 0.4854, 0.8418, 0.4717, 0.8448, 0.3919, 0.8153, 0.4077, 0.8418, 0.4717, 0.8833, 0.4496, 0.8707, 0.3707, 0.8448, 0.3919, 0.8833, 0.4496, 0.9197, 0.4197, 0.8919, 0.3448, 0.8707, 0.3707, 0.9197, 0.4197, 0.9496, 0.3833, 0.9077, 0.3153, 0.8919, 0.3448, 0.9496, 0.3833, 0.9717, 0.3418, 0.9174, 0.2833, 0.9077, 0.3153, 0.9717, 0.3418, 0.9854, 0.2968, 0.9207, 0.25, 0.9174, 0.2833, 0.9854, 0.2968, 0.99, 0.25, 0.9174, 0.2167, 0.9207, 0.25, 0.99, 0.25, 0.9854, 0.2032, 0.9077, 0.1847, 0.9174, 0.2167, 0.9854, 0.2032, 0.9717, 0.1582, 0.8919, 0.1552, 0.9077, 0.1847, 0.9717, 0.1582, 0.9496, 0.1167, 0.8707, 0.1293, 0.8919, 0.1552, 0.9496, 0.1167, 0.9197, 0.08029, 0.8448, 0.1081, 0.8707, 0.1293, 0.9197, 0.08029, 0.8833, 0.05045, 0.8153, 0.09234, 0.8448, 0.1081, 0.8833, 0.05045, 0.8418, 0.02827, 0.7833, 0.08263, 0.8153, 0.09234, 0.8418, 0.02827, 0.7968, 0.01461, 0.75, 0.07935, 0.7833, 0.08263, 0.7968, 0.01461, 0.75, 0.01, 0.7167, 0.08263, 0.75, 0.07935, 0.75, 0.01, 0.7032, 0.01461, 0.6847, 0.09234, 0.7167, 0.08263, 0.7032, 0.01461, 0.6582, 0.02827, 0.6552, 0.1081, 0.6847, 0.09234, 0.6582, 0.02827, 0.6167, 0.05045, 0.6293, 0.1293, 0.6552, 0.1081, 0.6167, 0.05045, 0.5803, 0.08029, 0.6081, 0.1552, 0.6293, 0.1293, 0.5803, 0.08029, 0.5504, 0.1167, 0.5923, 0.1847, 0.6081, 0.1552, 0.5504, 0.1167, 0.5283, 0.1582, 0.5826, 0.2167, 0.5923, 0.1847, 0.5283, 0.1582, 0.5146, 0.2032, 0.5793, 0.25, 0.5826, 0.2167, 0.5146, 0.2032, 0.51, 0.25, 0.5826, 0.2833, 0.5793, 0.25, 0.51, 0.25, 0.5146, 0.2968, 0.5923, 0.3153, 0.5826, 0.2833, 0.5146, 0.2968, 0.5283, 0.3418, 0.6081, 0.3448, 0.5923, 0.3153, 0.5283, 0.3418, 0.5504, 0.3833, 0.6293, 0.3707, 0.6081, 0.3448, 0.5504, 0.3833, 0.5803, 0.4197, 0.6552, 0.3919, 0.6293, 0.3707, 0.5803, 0.4197, 0.6167, 0.4496, 0.6847, 0.4077, 0.6552, 0.3919, 0.6167, 0.4496, 0.6582, 0.4717, 0.7167, 0.4174, 0.6847, 0.4077, 0.6582, 0.4717, 0.7032, 0.4854, 0.75, 0.4207, 0.7167, 0.4174, 0.7032, 0.4854, 0.75, 0.49, 0.75, 0.4207, 0.7833, 0.4174, 0.8153, 0.4077, 0.8448, 0.3919, 0.8707, 0.3707, 0.8919, 0.3448, 0.9077, 0.3153, 0.9174, 0.2833, 0.9207, 0.25, 0.9174, 0.2167, 0.9077, 0.1847, 0.8919, 0.1552, 0.8707, 0.1293, 0.8448, 0.1081, 0.8153, 0.09234, 0.7833, 0.08263, 0.75, 0.07935, 0.7167, 0.08263, 0.6847, 0.09234, 0.6552, 0.1081, 0.6293, 0.1293, 0.6081, 0.1552, 0.5923, 0.1847, 0.5826, 0.2167, 0.5793, 0.25, 0.5826, 0.2833, 0.5923, 0.3153, 0.6081, 0.3448, 0.6293, 0.3707, 0.6552, 0.3919, 0.6847, 0.4077, 0.7167, 0.4174, 0.7167, 0.08263, 0.6847, 0.09234, 0.6847, 0.09234, 0.7167, 0.08263, 0.8707, 0.3707, 0.8919, 0.3448, 0.8919, 0.3448, 0.8707, 0.3707, 0.7167, 0.4174, 0.75, 0.4207, 0.75, 0.4207, 0.7167, 0.4174, 0.6847, 0.09234, 0.6552, 0.1081, 0.6552, 0.1081, 0.6847, 0.09234, 0.8919, 0.3448, 0.9077, 0.3153, 0.9077, 0.3153, 0.8919, 0.3448, 0.6552, 0.1081, 0.6293, 0.1293, 0.6293, 0.1293, 0.6552, 0.1081, 0.9077, 0.3153, 0.9174, 0.2833, 0.9174, 0.2833, 0.9077, 0.3153, 0.6293, 0.1293, 0.6081, 0.1552, 0.6081, 0.1552, 0.6293, 0.1293, 0.9174, 0.2833, 0.9207, 0.25, 0.9207, 0.25, 0.9174, 0.2833, 0.6081, 0.1552, 0.5923, 0.1847, 0.5923, 0.1847, 0.6081, 0.1552, 0.9207, 0.25, 0.9174, 0.2167, 0.9174, 0.2167, 0.9207, 0.25, 0.5923, 0.1847, 0.5826, 0.2167, 0.5826, 0.2167, 0.5923, 0.1847, 0.9174, 0.2167, 0.9077, 0.1847, 0.9077, 0.1847, 0.9174, 0.2167, 0.5826, 0.2167, 0.5793, 0.25, 0.5793, 0.25, 0.5826, 0.2167, 0.9077, 0.1847, 0.8919, 0.1552, 0.8919, 0.1552, 0.9077, 0.1847, 0.5793, 0.25, 0.5826, 0.2833, 0.5826, 0.2833, 0.5793, 0.25, 0.8919, 0.1552, 0.8707, 0.1293, 0.8707, 0.1293, 0.8919, 0.1552, 0.5826, 0.2833, 0.5923, 0.3153, 0.5923, 0.3153, 0.5826, 0.2833, 0.8707, 0.1293, 0.8448, 0.1081, 0.8448, 0.1081, 0.8707, 0.1293, 0.5923, 0.3153, 0.6081, 0.3448, 0.6081, 0.3448, 0.5923, 0.3153, 0.8448, 0.1081, 0.8153, 0.09234, 0.8153, 0.09234, 0.8448, 0.1081, 0.75, 0.4207, 0.7833, 0.4174, 0.7833, 0.4174, 0.75, 0.4207, 0.6081, 0.3448, 0.6293, 0.3707, 0.6293, 0.3707, 0.6081, 0.3448, 0.8153, 0.09234, 0.7833, 0.08263, 0.7833, 0.08263, 0.8153, 0.09234, 0.7833, 0.4174, 0.8153, 0.4077, 0.8153, 0.4077, 0.7833, 0.4174, 0.6293, 0.3707, 0.6552, 0.3919, 0.6552, 0.3919, 0.6293, 0.3707, 0.7833, 0.08263, 0.75, 0.07935, 0.75, 0.07935, 0.7833, 0.08263, 0.8153, 0.4077, 0.8448, 0.3919, 0.8448, 0.3919, 0.8153, 0.4077, 0.6552, 0.3919, 0.6847, 0.4077, 0.6847, 0.4077, 0.6552, 0.3919, 0.75, 0.07935, 0.7167, 0.08263, 0.7167, 0.08263, 0.75, 0.07935, 0.8448, 0.3919, 0.8707, 0.3707, 0.8707, 0.3707, 0.8448, 0.3919, 0.375, 0.0, 0.625, 0.0, 0.625, 0.25, 0.375, 0.25, 0.375, 0.25, 0.625, 0.25, 0.625, 0.5, 0.375, 0.5, 0.375, 0.5, 0.625, 0.5, 0.625, 0.75, 0.375, 0.75, 0.375, 0.75, 0.625, 0.75, 0.625, 1.0, 0.375, 1.0, 0.125, 0.5, 0.375, 0.5, 0.375, 0.75, 0.125, 0.75, 0.625, 0.75, 0.625, 0.5, 0.625, 0.5, 0.625, 0.75, 0.625, 0.5, 0.875, 0.5, 0.875, 0.75, 0.625, 0.75, 0.625, 0.25, 0.625, 0.0, 0.625, 0.0, 0.625, 0.25, 0.625, 1.0, 0.625, 0.75, 0.625, 0.75, 0.625, 1.0, 0.625, 0.5, 0.625, 0.25, 0.625, 0.25, 0.625, 0.5, 0.375, 0.0, 0.625, 0.0, 0.625, 0.25, 0.375, 0.25, 0.375, 0.25, 0.625, 0.25, 0.625, 0.5, 0.375, 0.5, 0.375, 0.5, 0.625, 0.5, 0.625, 0.75, 0.375, 0.75, 0.375, 0.75, 0.625, 0.75, 0.625, 1.0, 0.375, 1.0, 0.125, 0.5, 0.375, 0.5, 0.375, 0.75, 0.125, 0.75, 0.625, 0.75, 0.625, 0.5, 0.625, 0.5, 0.625, 0.75, 0.625, 0.5, 0.875, 0.5, 0.875, 0.75, 0.625, 0.75, 0.625, 0.25, 0.625, 0.0, 0.625, 0.0, 0.625, 0.25, 0.625, 1.0, 0.625, 0.75, 0.625, 0.75, 0.625, 1.0, 0.625, 0.5, 0.625, 0.25, 0.625, 0.25, 0.625, 0.5, 1.0, 0.5, 1.0, 1.0, 0.9688, 1.0, 0.9688, 0.5, 0.9688, 0.5, 0.9688, 1.0, 0.9375, 1.0, 0.9375, 0.5, 0.9375, 0.5, 0.9375, 1.0, 0.9062, 1.0, 0.9062, 0.5, 0.9062, 0.5, 0.9062, 1.0, 0.875, 1.0, 0.875, 0.5, 0.875, 0.5, 0.875, 1.0, 0.8438, 1.0, 0.8438, 0.5, 0.8438, 0.5, 0.8438, 1.0, 0.8125, 1.0, 0.8125, 0.5, 0.8125, 0.5, 0.8125, 1.0, 0.7812, 1.0, 0.7812, 0.5, 0.7812, 0.5, 0.7812, 1.0, 0.75, 1.0, 0.75, 0.5, 0.75, 0.5, 0.75, 1.0, 0.7188, 1.0, 0.7188, 0.5, 0.7188, 0.5, 0.7188, 1.0, 0.6875, 1.0, 0.6875, 0.5, 0.6875, 0.5, 0.6875, 1.0, 0.6562, 1.0, 0.6562, 0.5, 0.6562, 0.5, 0.6562, 1.0, 0.625, 1.0, 0.625, 0.5, 0.625, 0.5, 0.625, 1.0, 0.5938, 1.0, 0.5938, 0.5, 0.5938, 0.5, 0.5938, 1.0, 0.5625, 1.0, 0.5625, 0.5, 0.5625, 0.5, 0.5625, 1.0, 0.5312, 1.0, 0.5312, 0.5, 0.5312, 0.5, 0.5312, 1.0, 0.5, 1.0, 0.5, 0.5, 0.5, 0.5, 0.5, 1.0, 0.4688, 1.0, 0.4688, 0.5, 0.4688, 0.5, 0.4688, 1.0, 0.4375, 1.0, 0.4375, 0.5, 0.4375, 0.5, 0.4375, 1.0, 0.4062, 1.0, 0.4062, 0.5, 0.4062, 0.5, 0.4062, 1.0, 0.375, 1.0, 0.375, 0.5, 0.375, 0.5, 0.375, 1.0, 0.3438, 1.0, 0.3438, 0.5, 0.3438, 0.5, 0.3438, 1.0, 0.3125, 1.0, 0.3125, 0.5, 0.3125, 0.5, 0.3125, 1.0, 0.2812, 1.0, 0.2812, 0.5, 0.2812, 0.5, 0.2812, 1.0, 0.25, 1.0, 0.25, 0.5, 0.25, 0.5, 0.25, 1.0, 0.2188, 1.0, 0.2188, 0.5, 0.2188, 0.5, 0.2188, 1.0, 0.1875, 1.0, 0.1875, 0.5, 0.1875, 0.5, 0.1875, 1.0, 0.1562, 1.0, 0.1562, 0.5, 0.1562, 0.5, 0.1562, 1.0, 0.125, 1.0, 0.125, 0.5, 0.125, 0.5, 0.125, 1.0, 0.09375, 1.0, 0.09375, 0.5, 0.09375, 0.5, 0.09375, 1.0, 0.0625, 1.0, 0.0625, 0.5, 0.2968, 0.4854, 0.25, 0.49, 0.2032, 0.4854, 0.1582, 0.4717, 0.1167, 0.4496, 0.08029, 0.4197, 0.05045, 0.3833, 0.02827, 0.3418, 0.01461, 0.2968, 0.01, 0.25, 0.01461, 0.2032, 0.02827, 0.1582, 0.05045, 0.1167, 0.08029, 0.08029, 0.1167, 0.05045, 0.1582, 0.02827, 0.2032, 0.01461, 0.25, 0.01, 0.2968, 0.01461, 0.3418, 0.02827, 0.3833, 0.05045, 0.4197, 0.08029, 0.4496, 0.1167, 0.4717, 0.1582, 0.4854, 0.2032, 0.49, 0.25, 0.4854, 0.2968, 0.4717, 0.3418, 0.4496, 0.3833, 0.4197, 0.4197, 0.3833, 0.4496, 0.3418, 0.4717, 0.0625, 0.5, 0.0625, 1.0, 0.03125, 1.0, 0.03125, 0.5, 0.03125, 0.5, 0.03125, 1.0, 0.0, 1.0, 0.0, 0.5, 0.6847, 0.4077, 0.7167, 0.4174, 0.7167, 0.4174, 0.6847, 0.4077, 0.7833, 0.4174, 0.75, 0.4207, 0.75, 0.49, 0.7968, 0.4854, 0.8153, 0.4077, 0.7833, 0.4174, 0.7968, 0.4854, 0.8418, 0.4717, 0.8448, 0.3919, 0.8153, 0.4077, 0.8418, 0.4717, 0.8833, 0.4496, 0.8707, 0.3707, 0.8448, 0.3919, 0.8833, 0.4496, 0.9197, 0.4197, 0.8919, 0.3448, 0.8707, 0.3707, 0.9197, 0.4197, 0.9496, 0.3833, 0.9077, 0.3153, 0.8919, 0.3448, 0.9496, 0.3833, 0.9717, 0.3418, 0.9174, 0.2833, 0.9077, 0.3153, 0.9717, 0.3418, 0.9854, 0.2968, 0.9207, 0.25, 0.9174, 0.2833, 0.9854, 0.2968, 0.99, 0.25, 0.9174, 0.2167, 0.9207, 0.25, 0.99, 0.25, 0.9854, 0.2032, 0.9077, 0.1847, 0.9174, 0.2167, 0.9854, 0.2032, 0.9717, 0.1582, 0.8919, 0.1552, 0.9077, 0.1847, 0.9717, 0.1582, 0.9496, 0.1167, 0.8707, 0.1293, 0.8919, 0.1552, 0.9496, 0.1167, 0.9197, 0.08029, 0.8448, 0.1081, 0.8707, 0.1293, 0.9197, 0.08029, 0.8833, 0.05045, 0.8153, 0.09234, 0.8448, 0.1081, 0.8833, 0.05045, 0.8418, 0.02827, 0.7833, 0.08263, 0.8153, 0.09234, 0.8418, 0.02827, 0.7968, 0.01461, 0.75, 0.07935, 0.7833, 0.08263, 0.7968, 0.01461, 0.75, 0.01, 0.7167, 0.08263, 0.75, 0.07935, 0.75, 0.01, 0.7032, 0.01461, 0.6847, 0.09234, 0.7167, 0.08263, 0.7032, 0.01461, 0.6582, 0.02827, 0.6552, 0.1081, 0.6847, 0.09234, 0.6582, 0.02827, 0.6167, 0.05045, 0.6293, 0.1293, 0.6552, 0.1081, 0.6167, 0.05045, 0.5803, 0.08029, 0.6081, 0.1552, 0.6293, 0.1293, 0.5803, 0.08029, 0.5504, 0.1167, 0.5923, 0.1847, 0.6081, 0.1552, 0.5504, 0.1167, 0.5283, 0.1582, 0.5826, 0.2167, 0.5923, 0.1847, 0.5283, 0.1582, 0.5146, 0.2032, 0.5793, 0.25, 0.5826, 0.2167, 0.5146, 0.2032, 0.51, 0.25, 0.5826, 0.2833, 0.5793, 0.25, 0.51, 0.25, 0.5146, 0.2968, 0.5923, 0.3153, 0.5826, 0.2833, 0.5146, 0.2968, 0.5283, 0.3418, 0.6081, 0.3448, 0.5923, 0.3153, 0.5283, 0.3418, 0.5504, 0.3833, 0.6293, 0.3707, 0.6081, 0.3448, 0.5504, 0.3833, 0.5803, 0.4197, 0.6552, 0.3919, 0.6293, 0.3707, 0.5803, 0.4197, 0.6167, 0.4496, 0.6847, 0.4077, 0.6552, 0.3919, 0.6167, 0.4496, 0.6582, 0.4717, 0.7167, 0.4174, 0.6847, 0.4077, 0.6582, 0.4717, 0.7032, 0.4854, 0.75, 0.4207, 0.7167, 0.4174, 0.7032, 0.4854, 0.75, 0.49, 0.75, 0.4207, 0.7833, 0.4174, 0.8153, 0.4077, 0.8448, 0.3919, 0.8707, 0.3707, 0.8919, 0.3448, 0.9077, 0.3153, 0.9174, 0.2833, 0.9207, 0.25, 0.9174, 0.2167, 0.9077, 0.1847, 0.8919, 0.1552, 0.8707, 0.1293, 0.8448, 0.1081, 0.8153, 0.09234, 0.7833, 0.08263, 0.75, 0.07935, 0.7167, 0.08263, 0.6847, 0.09234, 0.6552, 0.1081, 0.6293, 0.1293, 0.6081, 0.1552, 0.5923, 0.1847, 0.5826, 0.2167, 0.5793, 0.25, 0.5826, 0.2833, 0.5923, 0.3153, 0.6081, 0.3448, 0.6293, 0.3707, 0.6552, 0.3919, 0.6847, 0.4077, 0.7167, 0.4174, 0.7167, 0.08263, 0.6847, 0.09234, 0.6847, 0.09234, 0.7167, 0.08263, 0.8707, 0.3707, 0.8919, 0.3448, 0.8919, 0.3448, 0.8707, 0.3707, 0.7167, 0.4174, 0.75, 0.4207, 0.75, 0.4207, 0.7167, 0.4174, 0.6847, 0.09234, 0.6552, 0.1081, 0.6552, 0.1081, 0.6847, 0.09234, 0.8919, 0.3448, 0.9077, 0.3153, 0.9077, 0.3153, 0.8919, 0.3448, 0.6552, 0.1081, 0.6293, 0.1293, 0.6293, 0.1293, 0.6552, 0.1081, 0.9077, 0.3153, 0.9174, 0.2833, 0.9174, 0.2833, 0.9077, 0.3153, 0.6293, 0.1293, 0.6081, 0.1552, 0.6081, 0.1552, 0.6293, 0.1293, 0.9174, 0.2833, 0.9207, 0.25, 0.9207, 0.25, 0.9174, 0.2833, 0.6081, 0.1552, 0.5923, 0.1847, 0.5923, 0.1847, 0.6081, 0.1552, 0.9207, 0.25, 0.9174, 0.2167, 0.9174, 0.2167, 0.9207, 0.25, 0.5923, 0.1847, 0.5826, 0.2167, 0.5826, 0.2167, 0.5923, 0.1847, 0.9174, 0.2167, 0.9077, 0.1847, 0.9077, 0.1847, 0.9174, 0.2167, 0.5826, 0.2167, 0.5793, 0.25, 0.5793, 0.25, 0.5826, 0.2167, 0.9077, 0.1847, 0.8919, 0.1552, 0.8919, 0.1552, 0.9077, 0.1847, 0.5793, 0.25, 0.5826, 0.2833, 0.5826, 0.2833, 0.5793, 0.25, 0.8919, 0.1552, 0.8707, 0.1293, 0.8707, 0.1293, 0.8919, 0.1552, 0.5826, 0.2833, 0.5923, 0.3153, 0.5923, 0.3153, 0.5826, 0.2833, 0.8707, 0.1293, 0.8448, 0.1081, 0.8448, 0.1081, 0.8707, 0.1293, 0.5923, 0.3153, 0.6081, 0.3448, 0.6081, 0.3448, 0.5923, 0.3153, 0.8448, 0.1081, 0.8153, 0.09234, 0.8153, 0.09234, 0.8448, 0.1081, 0.75, 0.4207, 0.7833, 0.4174, 0.7833, 0.4174, 0.75, 0.4207, 0.6081, 0.3448, 0.6293, 0.3707, 0.6293, 0.3707, 0.6081, 0.3448, 0.8153, 0.09234, 0.7833, 0.08263, 0.7833, 0.08263, 0.8153, 0.09234, 0.7833, 0.4174, 0.8153, 0.4077, 0.8153, 0.4077, 0.7833, 0.4174, 0.6293, 0.3707, 0.6552, 0.3919, 0.6552, 0.3919, 0.6293, 0.3707, 0.7833, 0.08263, 0.75, 0.07935, 0.75, 0.07935, 0.7833, 0.08263, 0.8153, 0.4077, 0.8448, 0.3919, 0.8448, 0.3919, 0.8153, 0.4077, 0.6552, 0.3919, 0.6847, 0.4077, 0.6847, 0.4077, 0.6552, 0.3919, 0.75, 0.07935, 0.7167, 0.08263, 0.7167, 0.08263, 0.75, 0.07935, 0.8448, 0.3919, 0.8707, 0.3707, 0.8707, 0.3707, 0.8448, 0.3919, 0.375, 0.0, 0.625, 0.0, 0.625, 0.25, 0.375, 0.25, 0.375, 0.25, 0.625, 0.25, 0.625, 0.5, 0.375, 0.5, 0.375, 0.5, 0.625, 0.5, 0.625, 0.75, 0.375, 0.75, 0.375, 0.75, 0.625, 0.75, 0.625, 1.0, 0.375, 1.0, 0.125, 0.5, 0.375, 0.5, 0.375, 0.75, 0.125, 0.75, 0.625, 0.5, 0.875, 0.5, 0.875, 0.75, 0.625, 0.75, 0.375, 0.0, 0.625, 0.0, 0.625, 0.25, 0.375, 0.25, 0.375, 0.25, 0.625, 0.25, 0.625, 0.5, 0.375, 0.5, 0.375, 0.5, 0.625, 0.5, 0.625, 0.75, 0.375, 0.75, 0.375, 0.75, 0.625, 0.75, 0.625, 1.0, 0.375, 1.0, 0.125, 0.5, 0.375, 0.5, 0.375, 0.75, 0.125, 0.75, 0.625, 0.5, 0.875, 0.5, 0.875, 0.75, 0.625, 0.75, 0.375, 0.0, 0.625, 0.0, 0.625, 0.25, 0.375, 0.25, 0.375, 0.25, 0.625, 0.25, 0.625, 0.5, 0.375, 0.5, 0.375, 0.5, 0.625, 0.5, 0.625, 0.75, 0.375, 0.75, 0.375, 0.75, 0.625, 0.75, 0.625, 1.0, 0.375, 1.0, 0.125, 0.5, 0.375, 0.5, 0.375, 0.75, 0.125, 0.75, 0.625, 0.5, 0.875, 0.5, 0.875, 0.75, 0.625, 0.75])
me_cube_005.materials.append(mat_material_001)
me_cube_005.materials.append(mat_material_002)
me_cube_005.materials.append(mat_material_003)
me_cube_005.use_remesh_preserve_volume = False
me_cube_005.use_remesh_preserve_attributes = False
me_cube_005.use_mirror_vertex_groups = False
me_cube_005.update()

# ---- objects
ob_cube_004 = bpy.data.objects.new('Cube.004', me_cube_005)

# ---- transforms, parenting, visibility, modifiers, constraints
ob_cube_004.location = (0.0, 0.0, 0.0)
ob_cube_004.lineart.crease_threshold = 0.0

# ---- collection membership
col_collection.objects.link(ob_cube_004)

# ---- scene / render settings (as saved in the file)
scene.frame_start = 1; scene.frame_end = 250; scene.frame_set(1)
scene.render.engine = 'BLENDER_EEVEE_NEXT'
scene.cycles.use_denoising = False
scene.cycles.samples = 128
scene.cycles.sampling_pattern = 'TABULATED_SOBOL'
scene.cycles.use_adaptive_sampling = False
scene.cycles.use_light_tree = False
scene.view_settings.view_transform = 'Filmic'
bpy.context.view_layer.update()

# ---- added for rendering (the .blend has no active camera and no usable light): camera, sun
cam_auto = bpy.data.cameras.new('AutoCamera')
cam_auto.lens = 50.0
cam_auto.sensor_width = 36.0
cam_auto.clip_end = 1000.0
ob_auto_camera = bpy.data.objects.new('AutoCamera', cam_auto)
scene.collection.objects.link(ob_auto_camera)
ob_auto_camera.location = (1.03301, -1.42009, 1.44807)
ob_auto_camera.rotation_euler = (1.09748, -7.21219e-08, 0.694738)
scene.camera = ob_auto_camera
light_auto_sun = bpy.data.lights.new('AutoSun', 'SUN')
light_auto_sun.energy = 3.0
light_auto_sun.angle = 0.0523599
ob_auto_sun = bpy.data.objects.new('AutoSun', light_auto_sun)
scene.collection.objects.link(ob_auto_sun)
ob_auto_sun.rotation_euler = (0.872665, 0.174533, 0.523599)
bpy.context.view_layer.update()
